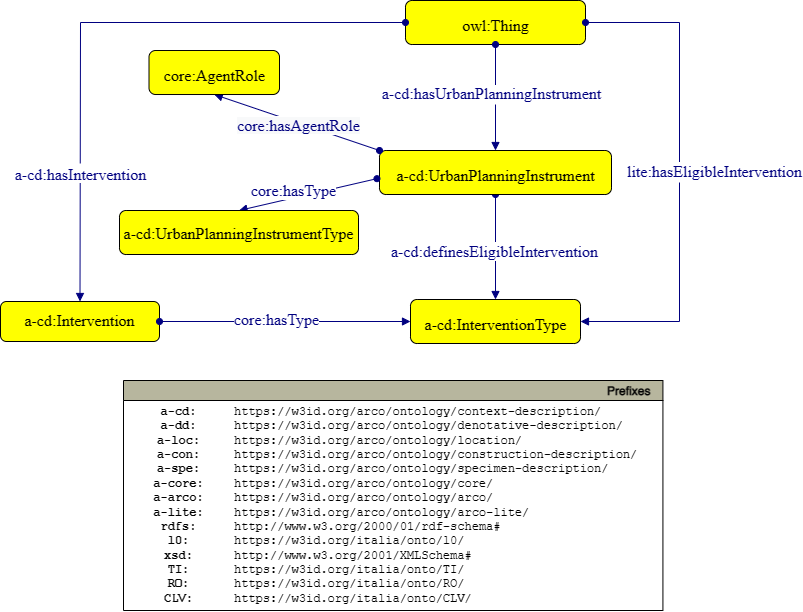

The diagram above was exported from draw.io. Its source (the exported page's mxGraphModel, read from the mxfile embedded in the PNG):
<mxGraphModel dx="1095" dy="1209" grid="1" gridSize="10" guides="1" tooltips="1" connect="1" arrows="1" fold="1" page="1" pageScale="1" pageWidth="827" pageHeight="1169" math="0" shadow="0">
  <root>
    <mxCell id="0" />
    <mxCell id="1" parent="0" />
    <mxCell id="nYax7GnBNn3dFF2VLlEr-36" style="graphMlID=n4;shape=rect;rounded=1;arcsize=30;fillColor=#ffff00;strokeColor=#000000;strokeWidth=1.0" parent="1" vertex="1">
      <mxGeometry x="426" y="80" width="180" height="44" as="geometry" />
    </mxCell>
    <mxCell id="nYax7GnBNn3dFF2VLlEr-37" value="owl:Thing" style="text;html=1;spacing=0;align=center;fontFamily=dialog;fontSize=16;fontStyle=0;fontColor=#000000" parent="nYax7GnBNn3dFF2VLlEr-36" vertex="1">
      <mxGeometry x="40.76" y="10.58" width="99.24" height="22.84" as="geometry" />
    </mxCell>
    <mxCell id="nYax7GnBNn3dFF2VLlEr-38" value="v" style="graphMlID=e0;rounded=0;endArrow=block;strokeColor=#000080;strokeWidth=1.0;startArrow=oval;startFill=1;endFill=1;exitX=0;exitY=0.5;exitDx=0;exitDy=0;entryX=0.5;entryY=0;entryDx=0;entryDy=0;" parent="1" source="nYax7GnBNn3dFF2VLlEr-36" target="nYax7GnBNn3dFF2VLlEr-40" edge="1">
      <mxGeometry x="0.5662" y="-1" relative="1" as="geometry">
        <mxPoint x="239.91000000000003" y="698.0818375889874" as="sourcePoint" />
        <mxPoint x="259.9099999999998" y="521" as="targetPoint" />
        <Array as="points">
          <mxPoint x="101" y="102" />
        </Array>
        <mxPoint as="offset" />
      </mxGeometry>
    </mxCell>
    <mxCell id="nYax7GnBNn3dFF2VLlEr-39" value="&lt;span style=&quot;background-color: rgb(255 , 255 , 255)&quot;&gt;a-cd:hasIntervention&lt;/span&gt;" style="text;html=1;spacing=0;align=center;fontFamily=dialog;fontSize=16;fontStyle=0;fontColor=#000080" parent="nYax7GnBNn3dFF2VLlEr-38" vertex="1">
      <mxGeometry width="116.953125" height="22.84375" relative="1" as="geometry">
        <mxPoint x="-82" y="138" as="offset" />
      </mxGeometry>
    </mxCell>
    <mxCell id="nYax7GnBNn3dFF2VLlEr-40" style="graphMlID=n4;shape=rect;rounded=1;arcsize=30;fillColor=#ffff00;strokeColor=#000000;strokeWidth=1.0" parent="1" vertex="1">
      <mxGeometry x="21" y="381" width="159" height="40" as="geometry" />
    </mxCell>
    <mxCell id="nYax7GnBNn3dFF2VLlEr-41" value="&lt;a href=&quot;https://drive.google.com/drive/u/0/folders/1KOQn0UySf-aeFaCMcFmLsCDgGNrsEehB&quot;&gt;a-cd:Intervention&lt;/a&gt;" style="text;html=1;spacing=0;align=center;fontFamily=dialog;fontSize=16;fontStyle=0;fontColor=#000000" parent="nYax7GnBNn3dFF2VLlEr-40" vertex="1">
      <mxGeometry x="32.56491891891892" y="4.61875" width="92.91616216216217" height="20.768749999999997" as="geometry" />
    </mxCell>
    <mxCell id="nYax7GnBNn3dFF2VLlEr-42" value="v" style="graphMlID=e0;rounded=0;endArrow=block;strokeColor=#000080;strokeWidth=1.0;startArrow=oval;startFill=1;endFill=1;entryX=0;entryY=0.5;entryDx=0;entryDy=0;exitX=1;exitY=0.5;exitDx=0;exitDy=0;" parent="1" source="nYax7GnBNn3dFF2VLlEr-40" target="nYax7GnBNn3dFF2VLlEr-44" edge="1">
      <mxGeometry relative="1" as="geometry">
        <mxPoint x="341" y="511" as="sourcePoint" />
        <mxPoint x="483.8199999999997" y="517" as="targetPoint" />
      </mxGeometry>
    </mxCell>
    <mxCell id="nYax7GnBNn3dFF2VLlEr-43" value="&lt;span style=&quot;&quot;&gt;core:hasType&lt;/span&gt;" style="text;html=1;spacing=0;align=center;fontFamily=dialog;fontSize=16;fontStyle=0;fontColor=#000080;labelBackgroundColor=default;" parent="nYax7GnBNn3dFF2VLlEr-42" vertex="1">
      <mxGeometry width="116.953125" height="22.84375" relative="1" as="geometry">
        <mxPoint x="-67.73482483318294" y="-15.771775716145985" as="offset" />
      </mxGeometry>
    </mxCell>
    <mxCell id="nYax7GnBNn3dFF2VLlEr-44" style="graphMlID=n4;shape=rect;rounded=1;arcsize=30;fillColor=#ffff00;strokeColor=#000000;strokeWidth=1.0" parent="1" vertex="1">
      <mxGeometry x="431" y="379" width="170" height="44" as="geometry" />
    </mxCell>
    <mxCell id="nYax7GnBNn3dFF2VLlEr-45" value="&lt;span style=&quot;&quot;&gt;a-cd:InterventionType&lt;/span&gt;" style="text;html=1;spacing=0;align=center;fontFamily=dialog;fontSize=16;fontStyle=0;fontColor=#000000;labelBackgroundColor=none;" parent="nYax7GnBNn3dFF2VLlEr-44" vertex="1">
      <mxGeometry x="38.49760306902481" y="10.578125" width="93.00479386195023" height="22.84375" as="geometry" />
    </mxCell>
    <mxCell id="nYax7GnBNn3dFF2VLlEr-46" value="" style="graphMlID=e0;rounded=0;endArrow=block;strokeColor=#000080;strokeWidth=1.0;startArrow=oval;startFill=1;endFill=1;exitX=0.5;exitY=1;exitDx=0;exitDy=0;entryX=0.5;entryY=0;entryDx=0;entryDy=0;" parent="1" source="nYax7GnBNn3dFF2VLlEr-48" target="nYax7GnBNn3dFF2VLlEr-44" edge="1">
      <mxGeometry relative="1" as="geometry">
        <mxPoint x="521.9999999999998" y="149.99999999999977" as="sourcePoint" />
        <mxPoint x="522" y="201" as="targetPoint" />
      </mxGeometry>
    </mxCell>
    <mxCell id="nYax7GnBNn3dFF2VLlEr-47" value="&lt;span style=&quot;color: rgb(0, 0, 128); font-family: dialog; font-size: 16px;&quot;&gt;a-cd:definesEligibleIntervention&lt;/span&gt;" style="text;html=1;align=center;verticalAlign=middle;resizable=0;points=[];labelBackgroundColor=default;" parent="nYax7GnBNn3dFF2VLlEr-46" connectable="0" vertex="1">
      <mxGeometry x="-0.0174" y="2" relative="1" as="geometry">
        <mxPoint x="-4" y="4" as="offset" />
      </mxGeometry>
    </mxCell>
    <mxCell id="nYax7GnBNn3dFF2VLlEr-48" style="graphMlID=n4;shape=rect;rounded=1;arcsize=30;fillColor=#ffff00;strokeColor=#000000;strokeWidth=1.0" parent="1" vertex="1">
      <mxGeometry x="400" y="230" width="232" height="44" as="geometry" />
    </mxCell>
    <mxCell id="nYax7GnBNn3dFF2VLlEr-49" value="a-cd:UrbanPlanningInstrument" style="text;html=1;spacing=0;align=center;fontFamily=dialog;fontSize=16;fontStyle=0;fontColor=#000000" parent="nYax7GnBNn3dFF2VLlEr-48" vertex="1">
      <mxGeometry x="52.535111111111114" y="10.58" width="127.90933333333334" height="22.84" as="geometry" />
    </mxCell>
    <mxCell id="nYax7GnBNn3dFF2VLlEr-50" value="v" style="graphMlID=e0;rounded=0;endArrow=block;strokeColor=#000080;strokeWidth=1.0;startArrow=oval;startFill=1;endFill=1;exitX=0.5;exitY=1;exitDx=0;exitDy=0;entryX=0.5;entryY=0;entryDx=0;entryDy=0;" parent="1" source="nYax7GnBNn3dFF2VLlEr-36" target="nYax7GnBNn3dFF2VLlEr-48" edge="1">
      <mxGeometry relative="1" as="geometry">
        <mxPoint x="252" y="435" as="sourcePoint" />
        <mxPoint x="251.9999999999999" y="481" as="targetPoint" />
      </mxGeometry>
    </mxCell>
    <mxCell id="nYax7GnBNn3dFF2VLlEr-51" value="&lt;span style=&quot;background-color: rgb(255 , 255 , 255)&quot;&gt;a-cd:hasUrbanPlanningInstrument&lt;/span&gt;" style="text;html=1;spacing=0;align=center;fontFamily=dialog;fontSize=16;fontStyle=0;fontColor=#000080" parent="nYax7GnBNn3dFF2VLlEr-50" vertex="1">
      <mxGeometry width="116.953125" height="22.84375" relative="1" as="geometry">
        <mxPoint x="-62" y="-17" as="offset" />
      </mxGeometry>
    </mxCell>
    <mxCell id="nYax7GnBNn3dFF2VLlEr-52" value="v" style="graphMlID=e0;rounded=0;endArrow=block;strokeColor=#000080;strokeWidth=1.0;startArrow=oval;startFill=1;endFill=1;exitX=1;exitY=0.5;exitDx=0;exitDy=0;entryX=1;entryY=0.5;entryDx=0;entryDy=0;" parent="1" source="nYax7GnBNn3dFF2VLlEr-36" target="nYax7GnBNn3dFF2VLlEr-44" edge="1">
      <mxGeometry relative="1" as="geometry">
        <mxPoint x="252" y="261" as="sourcePoint" />
        <mxPoint x="432" y="223.00000000000023" as="targetPoint" />
        <Array as="points">
          <mxPoint x="700" y="102" />
          <mxPoint x="700" y="401" />
        </Array>
      </mxGeometry>
    </mxCell>
    <mxCell id="nYax7GnBNn3dFF2VLlEr-53" value="&lt;span style=&quot;&quot;&gt;lite:hasEligibleIntervention&lt;/span&gt;" style="text;html=1;spacing=0;align=center;fontFamily=dialog;fontSize=16;fontStyle=0;fontColor=#000080;labelBackgroundColor=default;" parent="nYax7GnBNn3dFF2VLlEr-52" vertex="1">
      <mxGeometry width="116.953125" height="22.84375" relative="1" as="geometry">
        <mxPoint x="-23" y="-17" as="offset" />
      </mxGeometry>
    </mxCell>
    <mxCell id="nYax7GnBNn3dFF2VLlEr-54" value="v" style="graphMlID=e0;rounded=0;endArrow=block;strokeColor=#000080;strokeWidth=1.0;startArrow=oval;startFill=1;endFill=1;entryX=0.5;entryY=0;entryDx=0;entryDy=0;exitX=-0.011;exitY=0.64;exitDx=0;exitDy=0;exitPerimeter=0;" parent="1" source="nYax7GnBNn3dFF2VLlEr-48" target="nYax7GnBNn3dFF2VLlEr-56" edge="1">
      <mxGeometry relative="1" as="geometry">
        <mxPoint x="293.0000000000001" y="301" as="sourcePoint" />
        <mxPoint x="493.8199999999997" y="417" as="targetPoint" />
      </mxGeometry>
    </mxCell>
    <mxCell id="nYax7GnBNn3dFF2VLlEr-55" value="&lt;span style=&quot;&quot;&gt;core:hasType&lt;/span&gt;" style="text;html=1;spacing=0;align=center;fontFamily=dialog;fontSize=16;fontStyle=0;fontColor=#000080;labelBackgroundColor=default;" parent="nYax7GnBNn3dFF2VLlEr-54" vertex="1">
      <mxGeometry width="116.953125" height="22.84375" relative="1" as="geometry">
        <mxPoint x="-73" y="-18" as="offset" />
      </mxGeometry>
    </mxCell>
    <mxCell id="nYax7GnBNn3dFF2VLlEr-56" style="graphMlID=n4;shape=rect;rounded=1;arcsize=30;fillColor=#ffff00;strokeColor=#000000;strokeWidth=1.0" parent="1" vertex="1">
      <mxGeometry x="140" y="290" width="239" height="44" as="geometry" />
    </mxCell>
    <mxCell id="nYax7GnBNn3dFF2VLlEr-57" value="&lt;span style=&quot;&quot;&gt;a-cd:UrbanPlanningInstrumentType&lt;/span&gt;" style="text;html=1;spacing=0;align=center;fontFamily=dialog;fontSize=16;fontStyle=0;fontColor=#000000;labelBackgroundColor=none;" parent="nYax7GnBNn3dFF2VLlEr-56" vertex="1">
      <mxGeometry x="54.123100785276065" y="8.578125" width="130.7537984294477" height="22.84375" as="geometry" />
    </mxCell>
    <mxCell id="L2AxJN2DUSZ6Kl6nmkkb-1" value="" style="graphMlID=e0;rounded=0;endArrow=block;strokeColor=#000080;strokeWidth=1.0;startArrow=oval;startFill=1;endFill=1;exitX=0;exitY=0;exitDx=0;exitDy=0;entryX=0.5;entryY=1;entryDx=0;entryDy=0;" parent="1" source="nYax7GnBNn3dFF2VLlEr-48" target="L2AxJN2DUSZ6Kl6nmkkb-3" edge="1">
      <mxGeometry relative="1" as="geometry">
        <mxPoint x="250" y="180.08183758898736" as="sourcePoint" />
        <mxPoint x="270" y="190" as="targetPoint" />
      </mxGeometry>
    </mxCell>
    <mxCell id="L2AxJN2DUSZ6Kl6nmkkb-2" value="&lt;span style=&quot;color: rgb(0 , 0 , 128) ; font-family: &amp;quot;dialog&amp;quot; ; font-size: 16px ; background-color: rgb(248 , 249 , 250)&quot;&gt;core:hasAgentRole&lt;/span&gt;" style="text;html=1;align=center;verticalAlign=middle;resizable=0;points=[];labelBackgroundColor=#ffffff;" parent="L2AxJN2DUSZ6Kl6nmkkb-1" connectable="0" vertex="1">
      <mxGeometry x="-0.0174" y="2" relative="1" as="geometry">
        <mxPoint as="offset" />
      </mxGeometry>
    </mxCell>
    <mxCell id="L2AxJN2DUSZ6Kl6nmkkb-3" style="graphMlID=n4;shape=rect;rounded=1;arcsize=30;fillColor=#ffff00;strokeColor=#000000;strokeWidth=1.0" parent="1" vertex="1">
      <mxGeometry x="169.5" y="130" width="130.5" height="44" as="geometry" />
    </mxCell>
    <mxCell id="L2AxJN2DUSZ6Kl6nmkkb-4" value="core:AgentRole" style="text;html=1;spacing=0;align=center;fontFamily=dialog;fontSize=16;fontStyle=0;fontColor=#000000" parent="L2AxJN2DUSZ6Kl6nmkkb-3" vertex="1">
      <mxGeometry x="39.164474999999996" y="10.58" width="52.163025" height="22.84" as="geometry" />
    </mxCell>
    <mxCell id="uUu_-TimTEuVY2TWXio_-1" value="Prefixes" style="graphMlID=n0;shape=swimlane;startSize=20;fillColor=#b7b69e;strokeColor=#000000;strokeWidth=1.0;align=right;spacingRight=10;fontStyle=1" vertex="1" parent="1">
      <mxGeometry x="143.99999999999994" y="460" width="539.4164524373498" height="230" as="geometry" />
    </mxCell>
    <mxCell id="uUu_-TimTEuVY2TWXio_-2" value="&lt;b&gt;a-cd:&lt;br&gt;a-dd:&lt;br&gt;a-loc:&lt;br&gt;a-con:&lt;br&gt;a-spe:&lt;br&gt;&lt;/b&gt;&lt;b&gt;a-core:&lt;br&gt;a-arco:&lt;br&gt;&lt;/b&gt;&lt;b&gt;a-lite:&lt;br&gt;rdfs:&lt;br&gt;l0:&lt;br&gt;xsd:&lt;br&gt;TI:&lt;br&gt;RO:&lt;br&gt;CLV:&lt;br&gt;&lt;/b&gt;" style="text;html=1;align=center;verticalAlign=middle;resizable=0;points=[];autosize=1;fontFamily=Courier New;" vertex="1" parent="uUu_-TimTEuVY2TWXio_-1">
      <mxGeometry x="19.99645243734973" y="19.999537210490423" width="70" height="210" as="geometry" />
    </mxCell>
    <mxCell id="uUu_-TimTEuVY2TWXio_-3" value="https://w3id.org/arco/ontology/context-description/&lt;br&gt;https://w3id.org/arco/ontology/denotative-description/&lt;br&gt;https://w3id.org/arco/ontology/location/&lt;br&gt;https://w3id.org/arco/ontology/construction-description/&lt;br&gt;https://w3id.org/arco/ontology/specimen-description/&lt;br&gt;https://w3id.org/arco/ontology/core/&lt;br&gt;https://w3id.org/arco/ontology/arco/&lt;br&gt;https://w3id.org/arco/ontology/arco-lite/&lt;br&gt;http://www.w3.org/2000/01/rdf-schema#&lt;br&gt;https://w3id.org/italia/onto/l0/&lt;br&gt;http://www.w3.org/2001/XMLSchema#&lt;br&gt;https://w3id.org/italia/onto/TI/&lt;br&gt;https://w3id.org/italia/onto/RO/&lt;br&gt;https://w3id.org/italia/onto/CLV/" style="text;html=1;align=left;verticalAlign=middle;resizable=0;points=[];autosize=1;fontFamily=Courier New;" vertex="1" parent="uUu_-TimTEuVY2TWXio_-1">
      <mxGeometry x="109.41645243734973" y="19.999537210490423" width="430" height="210" as="geometry" />
    </mxCell>
  </root>
</mxGraphModel>